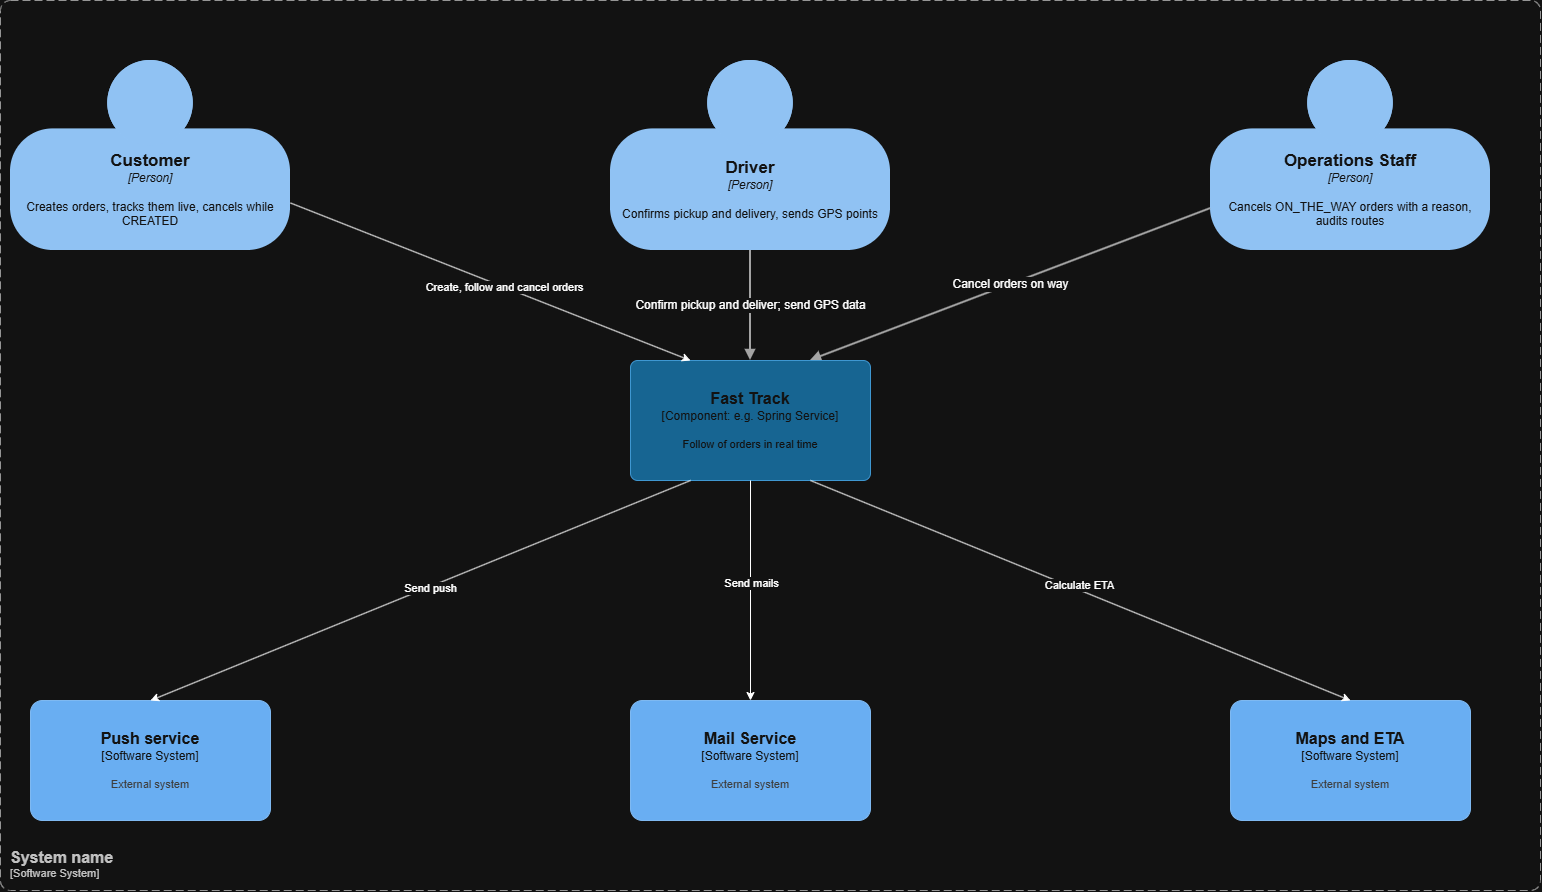

The diagram above was exported from draw.io. Its source (the exported page's mxGraphModel, read from the mxfile embedded in the PNG):
<mxGraphModel dx="1930" dy="1064" grid="1" gridSize="10" guides="1" tooltips="1" connect="1" arrows="1" fold="1" page="1" pageScale="1" pageWidth="850" pageHeight="1100" math="0" shadow="0">
  <root>
    <mxCell id="0" />
    <mxCell id="1" parent="0" />
    <mxCell id="HmLnsLwnp5f-YDuQVS9s-32" connectable="0" parent="1" style="group" value="" vertex="1">
      <mxGeometry height="760" width="1480" x="100" y="140" as="geometry" />
    </mxCell>
    <mxCell id="HmLnsLwnp5f-YDuQVS9s-2" parent="HmLnsLwnp5f-YDuQVS9s-32" style="shape=mxgraph.c4.person2;whiteSpace=wrap;html=1;align=center;metaEdit=1;points=[[0.5,0,0],[1,0.5,0],[1,0.75,0],[0.75,1,0],[0.5,1,0],[0.25,1,0],[0,0.75,0],[0,0.5,0]];resizable=0;fillColor=#08427B;fontColor=#ffffff;strokeColor=none;" value="&lt;b style='font-size:17px'&gt;Customer&lt;/b&gt;&lt;br&gt;&lt;i style='font-size:12px'&gt;[Person]&lt;/i&gt;&lt;br&gt;&lt;br&gt;&lt;span style='font-size:12px'&gt;Creates orders, tracks them live, cancels while CREATED&lt;/span&gt;" vertex="1">
      <mxGeometry height="190" width="280" as="geometry" />
    </mxCell>
    <mxCell id="HmLnsLwnp5f-YDuQVS9s-3" parent="HmLnsLwnp5f-YDuQVS9s-32" style="shape=mxgraph.c4.person2;whiteSpace=wrap;html=1;align=center;metaEdit=1;points=[[0.5,0,0],[1,0.5,0],[1,0.75,0],[0.75,1,0],[0.5,1,0],[0.25,1,0],[0,0.75,0],[0,0.5,0]];resizable=0;fillColor=#08427B;fontColor=#ffffff;strokeColor=none;" value="&lt;b style='font-size:17px'&gt;Driver&lt;/b&gt;&lt;br&gt;&lt;i style='font-size:12px'&gt;[Person]&lt;/i&gt;&lt;br&gt;&lt;br&gt;&lt;span style='font-size:12px'&gt;Confirms pickup and delivery, sends GPS points&lt;/span&gt;" vertex="1">
      <mxGeometry height="190" width="280" x="600" as="geometry" />
    </mxCell>
    <mxCell id="HmLnsLwnp5f-YDuQVS9s-4" parent="HmLnsLwnp5f-YDuQVS9s-32" style="shape=mxgraph.c4.person2;whiteSpace=wrap;html=1;align=center;metaEdit=1;points=[[0.5,0,0],[1,0.5,0],[1,0.75,0],[0.75,1,0],[0.5,1,0],[0.25,1,0],[0,0.75,0],[0,0.5,0]];resizable=0;fillColor=#08427B;fontColor=#ffffff;strokeColor=none;" value="&lt;b style='font-size:17px'&gt;Operations Staff&lt;/b&gt;&lt;br&gt;&lt;i style='font-size:12px'&gt;[Person]&lt;/i&gt;&lt;br&gt;&lt;br&gt;&lt;span style='font-size:12px'&gt;Cancels ON_THE_WAY orders with a reason, audits routes&lt;/span&gt;" vertex="1">
      <mxGeometry height="190" width="280" x="1200" as="geometry" />
    </mxCell>
    <mxCell id="HmLnsLwnp5f-YDuQVS9s-10" edge="1" parent="HmLnsLwnp5f-YDuQVS9s-32" source="HmLnsLwnp5f-YDuQVS9s-3" style="edgeStyle=none;html=1;endArrow=block;endFill=1;strokeColor=#555555;strokeWidth=2;fontSize=12;labelBackgroundColor=#ffffff;entryX=0.5;entryY=0;entryDx=0;entryDy=0;entryPerimeter=0;" target="HmLnsLwnp5f-YDuQVS9s-16" value="Confirm pickup and deliver; send GPS data">
      <mxGeometry relative="1" as="geometry">
        <mxPoint x="739.9999999999995" y="250" as="targetPoint" />
      </mxGeometry>
    </mxCell>
    <mxCell id="HmLnsLwnp5f-YDuQVS9s-11" edge="1" parent="HmLnsLwnp5f-YDuQVS9s-32" source="HmLnsLwnp5f-YDuQVS9s-4" style="edgeStyle=none;html=1;endArrow=block;endFill=1;strokeColor=#555555;strokeWidth=2;fontSize=12;labelBackgroundColor=#ffffff;entryX=0.75;entryY=0;entryDx=0;entryDy=0;entryPerimeter=0;" target="HmLnsLwnp5f-YDuQVS9s-16" value="Cancel orders on way">
      <mxGeometry relative="1" x="0.0003" as="geometry">
        <mxPoint as="offset" />
        <mxPoint x="1339.9999999999995" y="250" as="targetPoint" />
      </mxGeometry>
    </mxCell>
    <object placeholders="1" c4Name="Fast Track" c4Type="Component" c4Technology="e.g. Spring Service" c4Description="Follow of orders in real time" label="&lt;font style=&quot;font-size: 16px&quot;&gt;&lt;b&gt;%c4Name%&lt;/b&gt;&lt;/font&gt;&lt;div&gt;[%c4Type%: %c4Technology%]&lt;/div&gt;&lt;br&gt;&lt;div&gt;&lt;font style=&quot;font-size: 11px&quot;&gt;%c4Description%&lt;/font&gt;&lt;/div&gt;" id="HmLnsLwnp5f-YDuQVS9s-16">
      <mxCell parent="HmLnsLwnp5f-YDuQVS9s-32" style="rounded=1;whiteSpace=wrap;html=1;labelBackgroundColor=none;fillColor=#63BEF2;fontColor=#ffffff;align=center;arcSize=6;strokeColor=#2086C9;metaEdit=1;resizable=0;points=[[0.25,0,0],[0.5,0,0],[0.75,0,0],[1,0.25,0],[1,0.5,0],[1,0.75,0],[0.75,1,0],[0.5,1,0],[0.25,1,0],[0,0.75,0],[0,0.5,0],[0,0.25,0]];" vertex="1">
        <mxGeometry height="120" width="240" x="620" y="300" as="geometry" />
      </mxCell>
    </object>
    <mxCell id="HmLnsLwnp5f-YDuQVS9s-21" edge="1" parent="HmLnsLwnp5f-YDuQVS9s-32" source="HmLnsLwnp5f-YDuQVS9s-2" style="endArrow=classic;html=1;rounded=0;exitX=1;exitY=0.75;exitDx=0;exitDy=0;exitPerimeter=0;entryX=0.25;entryY=0;entryDx=0;entryDy=0;entryPerimeter=0;" target="HmLnsLwnp5f-YDuQVS9s-16" value="">
      <mxGeometry height="50" relative="1" width="50" as="geometry">
        <mxPoint x="360" y="400" as="sourcePoint" />
        <mxPoint x="410" y="350" as="targetPoint" />
      </mxGeometry>
    </mxCell>
    <mxCell id="HmLnsLwnp5f-YDuQVS9s-22" connectable="0" parent="HmLnsLwnp5f-YDuQVS9s-21" style="edgeLabel;html=1;align=center;verticalAlign=middle;resizable=0;points=[];" value="Create, follow and cancel orders" vertex="1">
      <mxGeometry relative="1" x="0.0643" as="geometry">
        <mxPoint as="offset" />
      </mxGeometry>
    </mxCell>
    <object placeholders="1" c4Name="Push service" c4Type="Software System" c4Description="External system" label="&lt;font style=&quot;font-size: 16px&quot;&gt;&lt;b&gt;%c4Name%&lt;/b&gt;&lt;/font&gt;&lt;div&gt;[%c4Type%]&lt;/div&gt;&lt;br&gt;&lt;div&gt;&lt;font style=&quot;font-size: 11px&quot;&gt;&lt;font color=&quot;#cccccc&quot;&gt;%c4Description%&lt;/font&gt;&lt;/div&gt;" id="HmLnsLwnp5f-YDuQVS9s-23">
      <mxCell parent="HmLnsLwnp5f-YDuQVS9s-32" style="rounded=1;whiteSpace=wrap;html=1;labelBackgroundColor=none;fillColor=#1061B0;fontColor=#ffffff;align=center;arcSize=10;strokeColor=#0D5091;metaEdit=1;resizable=0;points=[[0.25,0,0],[0.5,0,0],[0.75,0,0],[1,0.25,0],[1,0.5,0],[1,0.75,0],[0.75,1,0],[0.5,1,0],[0.25,1,0],[0,0.75,0],[0,0.5,0],[0,0.25,0]];" vertex="1">
        <mxGeometry height="120" width="240" x="20" y="640" as="geometry" />
      </mxCell>
    </object>
    <object placeholders="1" c4Name="Mail Service" c4Type="Software System" c4Description="External system&#10;" label="&lt;font style=&quot;font-size: 16px&quot;&gt;&lt;b&gt;%c4Name%&lt;/b&gt;&lt;/font&gt;&lt;div&gt;[%c4Type%]&lt;/div&gt;&lt;br&gt;&lt;div&gt;&lt;font style=&quot;font-size: 11px&quot;&gt;&lt;font color=&quot;#cccccc&quot;&gt;%c4Description%&lt;/font&gt;&lt;/div&gt;" id="HmLnsLwnp5f-YDuQVS9s-24">
      <mxCell parent="HmLnsLwnp5f-YDuQVS9s-32" style="rounded=1;whiteSpace=wrap;html=1;labelBackgroundColor=none;fillColor=#1061B0;fontColor=#ffffff;align=center;arcSize=10;strokeColor=#0D5091;metaEdit=1;resizable=0;points=[[0.25,0,0],[0.5,0,0],[0.75,0,0],[1,0.25,0],[1,0.5,0],[1,0.75,0],[0.75,1,0],[0.5,1,0],[0.25,1,0],[0,0.75,0],[0,0.5,0],[0,0.25,0]];" vertex="1">
        <mxGeometry height="120" width="240" x="620" y="640" as="geometry" />
      </mxCell>
    </object>
    <object placeholders="1" c4Name="Maps and ETA" c4Type="Software System" c4Description="External system" label="&lt;font style=&quot;font-size: 16px&quot;&gt;&lt;b&gt;%c4Name%&lt;/b&gt;&lt;/font&gt;&lt;div&gt;[%c4Type%]&lt;/div&gt;&lt;br&gt;&lt;div&gt;&lt;font style=&quot;font-size: 11px&quot;&gt;&lt;font color=&quot;#cccccc&quot;&gt;%c4Description%&lt;/font&gt;&lt;/div&gt;" id="HmLnsLwnp5f-YDuQVS9s-25">
      <mxCell parent="HmLnsLwnp5f-YDuQVS9s-32" style="rounded=1;whiteSpace=wrap;html=1;labelBackgroundColor=none;fillColor=#1061B0;fontColor=#ffffff;align=center;arcSize=10;strokeColor=#0D5091;metaEdit=1;resizable=0;points=[[0.25,0,0],[0.5,0,0],[0.75,0,0],[1,0.25,0],[1,0.5,0],[1,0.75,0],[0.75,1,0],[0.5,1,0],[0.25,1,0],[0,0.75,0],[0,0.5,0],[0,0.25,0]];" vertex="1">
        <mxGeometry height="120" width="240" x="1220" y="640" as="geometry" />
      </mxCell>
    </object>
    <mxCell id="HmLnsLwnp5f-YDuQVS9s-26" edge="1" parent="HmLnsLwnp5f-YDuQVS9s-32" source="HmLnsLwnp5f-YDuQVS9s-16" style="endArrow=classic;html=1;rounded=0;exitX=0.25;exitY=1;exitDx=0;exitDy=0;exitPerimeter=0;entryX=0.5;entryY=0;entryDx=0;entryDy=0;entryPerimeter=0;" target="HmLnsLwnp5f-YDuQVS9s-23" value="">
      <mxGeometry height="50" relative="1" width="50" as="geometry">
        <mxPoint x="650" y="500" as="sourcePoint" />
        <mxPoint x="700" y="450" as="targetPoint" />
      </mxGeometry>
    </mxCell>
    <mxCell id="HmLnsLwnp5f-YDuQVS9s-27" connectable="0" parent="HmLnsLwnp5f-YDuQVS9s-26" style="edgeLabel;html=1;align=center;verticalAlign=middle;resizable=0;points=[];" value="Send push" vertex="1">
      <mxGeometry relative="1" x="-0.0338" y="1" as="geometry">
        <mxPoint as="offset" />
      </mxGeometry>
    </mxCell>
    <mxCell id="HmLnsLwnp5f-YDuQVS9s-28" edge="1" parent="HmLnsLwnp5f-YDuQVS9s-32" source="HmLnsLwnp5f-YDuQVS9s-16" style="endArrow=classic;html=1;rounded=0;exitX=0.5;exitY=1;exitDx=0;exitDy=0;exitPerimeter=0;entryX=0.5;entryY=0;entryDx=0;entryDy=0;entryPerimeter=0;" target="HmLnsLwnp5f-YDuQVS9s-24" value="">
      <mxGeometry height="50" relative="1" width="50" as="geometry">
        <mxPoint x="840" y="550" as="sourcePoint" />
        <mxPoint x="890" y="500" as="targetPoint" />
      </mxGeometry>
    </mxCell>
    <mxCell id="HmLnsLwnp5f-YDuQVS9s-29" connectable="0" parent="HmLnsLwnp5f-YDuQVS9s-28" style="edgeLabel;html=1;align=center;verticalAlign=middle;resizable=0;points=[];" value="Send mails" vertex="1">
      <mxGeometry relative="1" x="-0.0754" as="geometry">
        <mxPoint as="offset" />
      </mxGeometry>
    </mxCell>
    <mxCell id="HmLnsLwnp5f-YDuQVS9s-30" edge="1" parent="HmLnsLwnp5f-YDuQVS9s-32" source="HmLnsLwnp5f-YDuQVS9s-16" style="endArrow=classic;html=1;rounded=0;exitX=0.75;exitY=1;exitDx=0;exitDy=0;exitPerimeter=0;entryX=0.5;entryY=0;entryDx=0;entryDy=0;entryPerimeter=0;" target="HmLnsLwnp5f-YDuQVS9s-25" value="">
      <mxGeometry height="50" relative="1" width="50" as="geometry">
        <mxPoint x="960" y="550" as="sourcePoint" />
        <mxPoint x="1010" y="500" as="targetPoint" />
      </mxGeometry>
    </mxCell>
    <mxCell id="HmLnsLwnp5f-YDuQVS9s-31" connectable="0" parent="HmLnsLwnp5f-YDuQVS9s-30" style="edgeLabel;html=1;align=center;verticalAlign=middle;resizable=0;points=[];" value="Calculate ETA" vertex="1">
      <mxGeometry relative="1" x="-0.0115" y="4" as="geometry">
        <mxPoint as="offset" />
      </mxGeometry>
    </mxCell>
    <object placeholders="1" c4Name="System name" c4Type="SystemScopeBoundary" c4Application="Software System" label="&lt;font style=&quot;font-size: 16px&quot;&gt;&lt;b&gt;&lt;div style=&quot;text-align: left&quot;&gt;%c4Name%&lt;/div&gt;&lt;/b&gt;&lt;/font&gt;&lt;div style=&quot;text-align: left&quot;&gt;[%c4Application%]&lt;/div&gt;" id="Al3GoZynY1lJyIod-jWC-1">
      <mxCell parent="1" style="rounded=1;fontSize=11;whiteSpace=wrap;html=1;dashed=1;arcSize=20;fillColor=none;strokeColor=#666666;fontColor=#333333;labelBackgroundColor=none;align=left;verticalAlign=bottom;labelBorderColor=none;spacingTop=0;spacing=10;dashPattern=8 4;metaEdit=1;rotatable=0;perimeter=rectanglePerimeter;noLabel=0;labelPadding=0;allowArrows=0;connectable=0;expand=0;recursiveResize=0;editable=1;pointerEvents=0;absoluteArcSize=1;points=[[0.25,0,0],[0.5,0,0],[0.75,0,0],[1,0.25,0],[1,0.5,0],[1,0.75,0],[0.75,1,0],[0.5,1,0],[0.25,1,0],[0,0.75,0],[0,0.5,0],[0,0.25,0]];" vertex="1">
        <mxGeometry height="890" width="1540" x="90" y="80" as="geometry" />
      </mxCell>
    </object>
  </root>
</mxGraphModel>